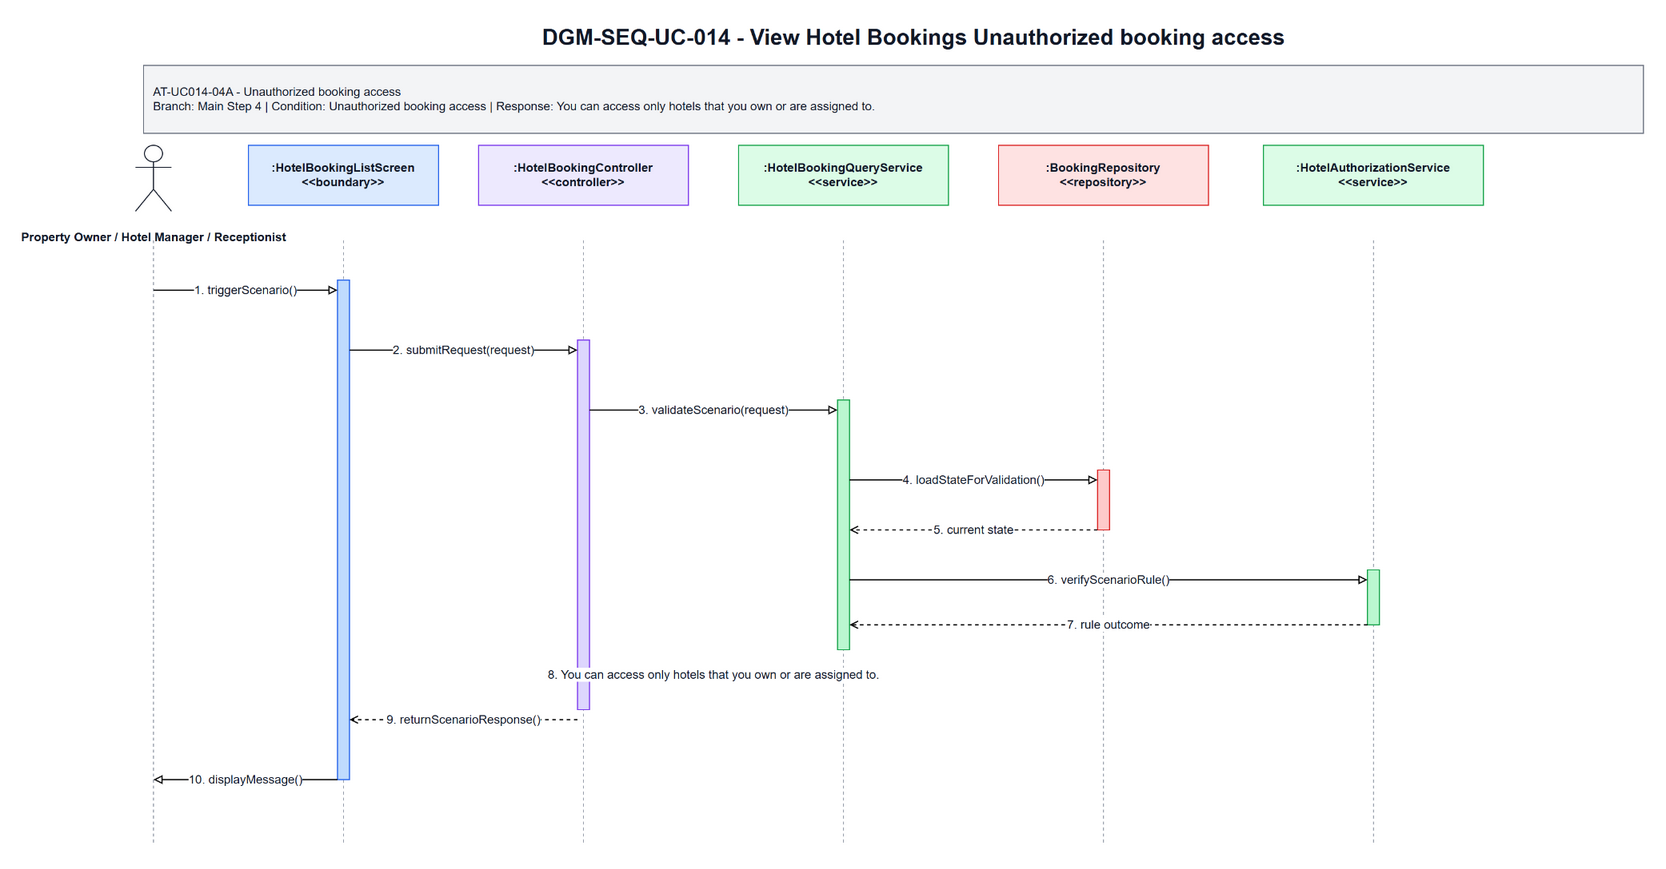

The diagram above was exported from draw.io. Its source (the exported page's mxGraphModel, read from the mxfile embedded in the PNG):
<mxGraphModel dx="1700" dy="920" grid="1" gridSize="10" guides="1" tooltips="1" connect="1" arrows="1" fold="1" page="1" pageScale="1" pageWidth="1700" pageHeight="920" math="0" shadow="0">
  <root>
    <mxCell id="0" />
    <mxCell id="1" parent="0" />
    <mxCell id="title" parent="1" value="DGM-SEQ-UC-014 - View Hotel Bookings Unauthorized booking access" style="text;html=1;strokeColor=none;fillColor=none;align=center;verticalAlign=middle;fontStyle=1;fontSize=22;fontColor=#111827" vertex="1">
      <mxGeometry x="350" y="25" width="1000" height="34" as="geometry" />
    </mxCell>
    <mxCell id="scenario-band" parent="1" value="AT-UC014-04A - Unauthorized booking access&lt;br&gt;Branch: Main Step 4 | Condition: Unauthorized booking access | Response: You can access only hotels that you own or are assigned to." style="rounded=0;whiteSpace=wrap;html=1;fillColor=#F3F4F6;strokeColor=#6B7280;fontSize=12;fontColor=#111827;align=left;spacing=10" vertex="1">
      <mxGeometry x="80" y="70" width="1500" height="68" as="geometry" />
    </mxCell>
    <mxCell id="actor-icon" parent="1" value="" style="shape=umlActor;verticalLabelPosition=bottom;verticalAlign=top;html=1;outlineConnect=0;strokeColor=#111827" vertex="1">
      <mxGeometry x="72" y="150" width="36" height="66" as="geometry" />
    </mxCell>
    <mxCell id="actor-label" parent="1" value="Property Owner / Hotel Manager / Receptionist" style="text;html=1;strokeColor=none;fillColor=none;align=center;verticalAlign=middle;fontStyle=1;fontSize=12;fontColor=#111827" vertex="1">
      <mxGeometry x="20" y="224" width="140" height="36" as="geometry" />
    </mxCell>
    <mxCell id="h0" parent="1" value=":HotelBookingListScreen&lt;br&gt;&amp;lt;&amp;lt;boundary&amp;gt;&amp;gt;" style="rounded=0;whiteSpace=wrap;html=1;fillColor=#DBEAFE;strokeColor=#2563EB;fontSize=12;fontStyle=1;fontColor=#111827" vertex="1">
      <mxGeometry x="185" y="150" width="190" height="60" as="geometry" />
    </mxCell>
    <mxCell id="h1" parent="1" value=":HotelBookingController&lt;br&gt;&amp;lt;&amp;lt;controller&amp;gt;&amp;gt;" style="rounded=0;whiteSpace=wrap;html=1;fillColor=#EDE9FE;strokeColor=#7C3AED;fontSize=12;fontStyle=1;fontColor=#111827" vertex="1">
      <mxGeometry x="415" y="150" width="210" height="60" as="geometry" />
    </mxCell>
    <mxCell id="h2" parent="1" value=":HotelBookingQueryService&lt;br&gt;&amp;lt;&amp;lt;service&amp;gt;&amp;gt;" style="rounded=0;whiteSpace=wrap;html=1;fillColor=#DCFCE7;strokeColor=#16A34A;fontSize=12;fontStyle=1;fontColor=#111827" vertex="1">
      <mxGeometry x="675" y="150" width="210" height="60" as="geometry" />
    </mxCell>
    <mxCell id="h3" parent="1" value=":BookingRepository&lt;br&gt;&amp;lt;&amp;lt;repository&amp;gt;&amp;gt;" style="rounded=0;whiteSpace=wrap;html=1;fillColor=#FEE2E2;strokeColor=#DC2626;fontSize=12;fontStyle=1;fontColor=#111827" vertex="1">
      <mxGeometry x="935" y="150" width="210" height="60" as="geometry" />
    </mxCell>
    <mxCell id="h4" parent="1" value=":HotelAuthorizationService&lt;br&gt;&amp;lt;&amp;lt;service&amp;gt;&amp;gt;" style="rounded=0;whiteSpace=wrap;html=1;fillColor=#DCFCE7;strokeColor=#16A34A;fontSize=12;fontStyle=1;fontColor=#111827" vertex="1">
      <mxGeometry x="1200" y="150" width="220" height="60" as="geometry" />
    </mxCell>
    <mxCell id="l-actor" parent="1" style="endArrow=none;html=1;dashed=1;strokeColor=#9CA3AF" edge="1">
      <mxGeometry relative="1" as="geometry">
        <mxPoint x="90" y="245" as="sourcePoint" />
        <mxPoint x="90" y="850" as="targetPoint" />
      </mxGeometry>
    </mxCell>
    <mxCell id="l0" parent="1" style="endArrow=none;html=1;dashed=1;strokeColor=#9CA3AF" edge="1">
      <mxGeometry relative="1" as="geometry">
        <mxPoint x="280" y="245" as="sourcePoint" />
        <mxPoint x="280" y="850" as="targetPoint" />
      </mxGeometry>
    </mxCell>
    <mxCell id="l1" parent="1" style="endArrow=none;html=1;dashed=1;strokeColor=#9CA3AF" edge="1">
      <mxGeometry relative="1" as="geometry">
        <mxPoint x="520" y="245" as="sourcePoint" />
        <mxPoint x="520" y="850" as="targetPoint" />
      </mxGeometry>
    </mxCell>
    <mxCell id="l2" parent="1" style="endArrow=none;html=1;dashed=1;strokeColor=#9CA3AF" edge="1">
      <mxGeometry relative="1" as="geometry">
        <mxPoint x="780" y="245" as="sourcePoint" />
        <mxPoint x="780" y="850" as="targetPoint" />
      </mxGeometry>
    </mxCell>
    <mxCell id="l3" parent="1" style="endArrow=none;html=1;dashed=1;strokeColor=#9CA3AF" edge="1">
      <mxGeometry relative="1" as="geometry">
        <mxPoint x="1040" y="245" as="sourcePoint" />
        <mxPoint x="1040" y="850" as="targetPoint" />
      </mxGeometry>
    </mxCell>
    <mxCell id="l4" parent="1" style="endArrow=none;html=1;dashed=1;strokeColor=#9CA3AF" edge="1">
      <mxGeometry relative="1" as="geometry">
        <mxPoint x="1310" y="245" as="sourcePoint" />
        <mxPoint x="1310" y="850" as="targetPoint" />
      </mxGeometry>
    </mxCell>
    <mxCell id="a-boundary" parent="1" value="" style="rounded=0;whiteSpace=wrap;html=1;fillColor=#BFDBFE;strokeColor=#2563EB" vertex="1">
      <mxGeometry x="274" y="285" width="12" height="500" as="geometry" />
    </mxCell>
    <mxCell id="a-controller" parent="1" value="" style="rounded=0;whiteSpace=wrap;html=1;fillColor=#DDD6FE;strokeColor=#7C3AED" vertex="1">
      <mxGeometry x="514" y="345" width="12" height="370" as="geometry" />
    </mxCell>
    <mxCell id="a-service" parent="1" value="" style="rounded=0;whiteSpace=wrap;html=1;fillColor=#BBF7D0;strokeColor=#16A34A" vertex="1">
      <mxGeometry x="774" y="405" width="12" height="250" as="geometry" />
    </mxCell>
    <mxCell id="a-repo" parent="1" value="" style="rounded=0;whiteSpace=wrap;html=1;fillColor=#FECACA;strokeColor=#DC2626" vertex="1">
      <mxGeometry x="1034" y="475" width="12" height="60" as="geometry" />
    </mxCell>
    <mxCell id="a-support" parent="1" value="" style="rounded=0;whiteSpace=wrap;html=1;fillColor=#BBF7D0;strokeColor=#16A34A" vertex="1">
      <mxGeometry x="1304" y="575" width="12" height="55" as="geometry" />
    </mxCell>
    <mxCell id="m1" parent="1" value="1. triggerScenario()" style="endArrow=block;endFill=0;html=1;rounded=0;strokeWidth=1.2;fontSize=12;fontColor=#111827;labelBackgroundColor=#FFFFFF" edge="1">
      <mxGeometry relative="1" as="geometry">
        <mxPoint x="90" y="295" as="sourcePoint" />
        <mxPoint x="274" y="295" as="targetPoint" />
      </mxGeometry>
    </mxCell>
    <mxCell id="m2" parent="1" value="2. submitRequest(request)" style="endArrow=block;endFill=0;html=1;rounded=0;strokeWidth=1.2;fontSize=12;fontColor=#111827;labelBackgroundColor=#FFFFFF" edge="1">
      <mxGeometry relative="1" as="geometry">
        <mxPoint x="286" y="355" as="sourcePoint" />
        <mxPoint x="514" y="355" as="targetPoint" />
      </mxGeometry>
    </mxCell>
    <mxCell id="m3" parent="1" value="3. validateScenario(request)" style="endArrow=block;endFill=0;html=1;rounded=0;strokeWidth=1.2;fontSize=12;fontColor=#111827;labelBackgroundColor=#FFFFFF" edge="1">
      <mxGeometry relative="1" as="geometry">
        <mxPoint x="526" y="415" as="sourcePoint" />
        <mxPoint x="774" y="415" as="targetPoint" />
      </mxGeometry>
    </mxCell>
    <mxCell id="m4" parent="1" value="4. loadStateForValidation()" style="endArrow=block;endFill=0;html=1;rounded=0;strokeWidth=1.2;fontSize=12;fontColor=#111827;labelBackgroundColor=#FFFFFF" edge="1">
      <mxGeometry relative="1" as="geometry">
        <mxPoint x="786" y="485" as="sourcePoint" />
        <mxPoint x="1034" y="485" as="targetPoint" />
      </mxGeometry>
    </mxCell>
    <mxCell id="m5" parent="1" value="5. current state" style="endArrow=open;endFill=0;dashed=1;html=1;rounded=0;strokeWidth=1.2;fontSize=12;fontColor=#111827;labelBackgroundColor=#FFFFFF" edge="1">
      <mxGeometry relative="1" as="geometry">
        <mxPoint x="1034" y="535" as="sourcePoint" />
        <mxPoint x="786" y="535" as="targetPoint" />
      </mxGeometry>
    </mxCell>
    <mxCell id="m6" parent="1" value="6. verifyScenarioRule()" style="endArrow=block;endFill=0;html=1;rounded=0;strokeWidth=1.2;fontSize=12;fontColor=#111827;labelBackgroundColor=#FFFFFF" edge="1">
      <mxGeometry relative="1" as="geometry">
        <mxPoint x="786" y="585" as="sourcePoint" />
        <mxPoint x="1304" y="585" as="targetPoint" />
      </mxGeometry>
    </mxCell>
    <mxCell id="m7" parent="1" value="7. rule outcome" style="endArrow=open;endFill=0;dashed=1;html=1;rounded=0;strokeWidth=1.2;fontSize=12;fontColor=#111827;labelBackgroundColor=#FFFFFF" edge="1">
      <mxGeometry relative="1" as="geometry">
        <mxPoint x="1304" y="630" as="sourcePoint" />
        <mxPoint x="786" y="630" as="targetPoint" />
      </mxGeometry>
    </mxCell>
    <mxCell id="m8" parent="1" value="8. You can access only hotels that you own or are assigned to." style="endArrow=open;endFill=0;dashed=1;html=1;rounded=0;strokeWidth=1.2;fontSize=12;fontColor=#111827;labelBackgroundColor=#FFFFFF" edge="1">
      <mxGeometry relative="1" as="geometry">
        <mxPoint x="774" y="680" as="sourcePoint" />
        <mxPoint x="526" y="680" as="targetPoint" />
      </mxGeometry>
    </mxCell>
    <mxCell id="m9" parent="1" value="9. returnScenarioResponse()" style="endArrow=open;endFill=0;dashed=1;html=1;rounded=0;strokeWidth=1.2;fontSize=12;fontColor=#111827;labelBackgroundColor=#FFFFFF" edge="1">
      <mxGeometry relative="1" as="geometry">
        <mxPoint x="514" y="725" as="sourcePoint" />
        <mxPoint x="286" y="725" as="targetPoint" />
      </mxGeometry>
    </mxCell>
    <mxCell id="m10" parent="1" value="10. displayMessage()" style="endArrow=block;endFill=0;html=1;rounded=0;strokeWidth=1.2;fontSize=12;fontColor=#111827;labelBackgroundColor=#FFFFFF" edge="1">
      <mxGeometry relative="1" as="geometry">
        <mxPoint x="274" y="785" as="sourcePoint" />
        <mxPoint x="90" y="785" as="targetPoint" />
      </mxGeometry>
    </mxCell>
  </root>
</mxGraphModel>